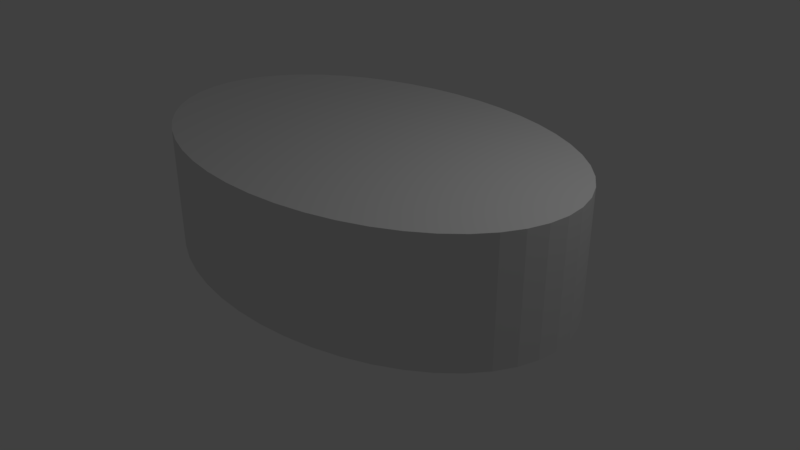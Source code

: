# Source: Tobikko_or.blend  (saved by Blender 2.78.0; exported with 4.5.12 LTS)
import bpy
from mathutils import Matrix  # noqa: F401  (used for matrix-valued properties, if any)

bpy.ops.wm.read_factory_settings(use_empty=True)
scene = bpy.context.scene
scene.name = 'Scene'

# ---- collections
col_collection_1 = bpy.data.collections.new('Collection 1'); scene.collection.children.link(col_collection_1)

# ---- materials (node trees are filled in below, after node groups)
mat_tobikko_or = bpy.data.materials.new('Tobikko_or')
mat_tobikko_or.alpha_threshold = 0.0
mat_tobikko_or.use_transparent_shadow = False
mat_tobikko_or.roughness = 0.5

# ---- material node trees

# ---- world
world_world = bpy.data.worlds.new('World'); scene.world = world_world
world_world.color = (0.05088, 0.05088, 0.05088)
world_world.use_sun_shadow = False
world_world.sun_shadow_jitter_overblur = 0.0
world_world.cycles.sampling_method = 'MANUAL'

# ---- cameras
cam_camera = bpy.data.cameras.new('Camera')
cam_camera.clip_end = 100.0
cam_camera.lens = 35.0
cam_camera.sensor_width = 32.0
cam_camera.sensor_height = 18.0
cam_camera.ortho_scale = 7.314
cam_camera.dof.focus_distance = 0.0
cam_camera.dof.aperture_fstop = 128.0

# ---- lights
light_lamp = bpy.data.lights.new('Lamp', 'POINT')
light_lamp.transmission_factor = 0.0
light_lamp.cutoff_distance = 30.0
light_lamp.energy = 100.0
light_lamp.shadow_buffer_clip_start = 1.001
light_lamp.shadow_soft_size = 0.1
light_lamp.shadow_maximum_resolution = 0.006
light_lamp.use_absolute_resolution = True

# ---- meshes
me_cylinder = bpy.data.meshes.new('Cylinder')
me_cylinder.from_pydata([(0.0, 1.0, -1.0), (0.0, 1.0, 1.0), (0.1305, 0.9914, -1.0), (0.1305, 0.9914, 1.0), (0.2588, 0.9659, -1.0), (0.2588, 0.9659, 1.0), (0.3827, 0.9239, -1.0), (0.3827, 0.9239, 1.0), (0.5, 0.866, -1.0), (0.5, 0.866, 1.0), (0.6088, 0.7934, -1.0), (0.6088, 0.7934, 1.0), (0.7071, 0.7071, -1.0), (0.7071, 0.7071, 1.0), (0.7934, 0.6088, -1.0), (0.7934, 0.6088, 1.0), (0.866, 0.5, -1.0), (0.866, 0.5, 1.0), (0.9239, 0.3827, -1.0), (0.9239, 0.3827, 1.0), (0.9659, 0.2588, -1.0), (0.9659, 0.2588, 1.0), (0.9914, 0.1305, -1.0), (0.9914, 0.1305, 1.0), (1.0, 1.947e-07, -1.0), (1.0, 1.947e-07, 1.0), (0.9914, -0.1305, -1.0), (0.9914, -0.1305, 1.0), (0.9659, -0.2588, -1.0), (0.9659, -0.2588, 1.0), (0.9239, -0.3827, -1.0), (0.9239, -0.3827, 1.0), (0.866, -0.5, -1.0), (0.866, -0.5, 1.0), (0.7934, -0.6088, -1.0), (0.7934, -0.6088, 1.0), (0.7071, -0.7071, -1.0), (0.7071, -0.7071, 1.0), (0.6088, -0.7934, -1.0), (0.6088, -0.7934, 1.0), (0.5, -0.866, -1.0), (0.5, -0.866, 1.0), (0.3827, -0.9239, -1.0), (0.3827, -0.9239, 1.0), (0.2588, -0.9659, -1.0), (0.2588, -0.9659, 1.0), (0.1305, -0.9914, -1.0), (0.1305, -0.9914, 1.0), (3.894e-07, -1.0, -1.0), (3.894e-07, -1.0, 1.0), (-0.1305, -0.9914, -1.0), (-0.1305, -0.9914, 1.0), (-0.2588, -0.9659, -1.0), (-0.2588, -0.9659, 1.0), (-0.3827, -0.9239, -1.0), (-0.3827, -0.9239, 1.0), (-0.5, -0.866, -1.0), (-0.5, -0.866, 1.0), (-0.6088, -0.7934, -1.0), (-0.6088, -0.7934, 1.0), (-0.7071, -0.7071, -1.0), (-0.7071, -0.7071, 1.0), (-0.7934, -0.6088, -1.0), (-0.7934, -0.6088, 1.0), (-0.866, -0.5, -1.0), (-0.866, -0.5, 1.0), (-0.9239, -0.3827, -1.0), (-0.9239, -0.3827, 1.0), (-0.9659, -0.2588, -1.0), (-0.9659, -0.2588, 1.0), (-0.9914, -0.1305, -1.0), (-0.9914, -0.1305, 1.0), (-1.0, 4.888e-07, -1.0), (-1.0, 4.888e-07, 1.0), (-0.9914, 0.1305, -1.0), (-0.9914, 0.1305, 1.0), (-0.9659, 0.2588, -1.0), (-0.9659, 0.2588, 1.0), (-0.9239, 0.3827, -1.0), (-0.9239, 0.3827, 1.0), (-0.866, 0.5, -1.0), (-0.866, 0.5, 1.0), (-0.7934, 0.6088, -1.0), (-0.7934, 0.6088, 1.0), (-0.7071, 0.7071, -1.0), (-0.7071, 0.7071, 1.0), (-0.6088, 0.7934, -1.0), (-0.6088, 0.7934, 1.0), (-0.5, 0.866, -1.0), (-0.5, 0.866, 1.0), (-0.3827, 0.9239, -1.0), (-0.3827, 0.9239, 1.0), (-0.2588, 0.9659, -1.0), (-0.2588, 0.9659, 1.0), (-0.1305, 0.9914, -1.0), (-0.1305, 0.9914, 1.0)], [], [(0, 1, 3, 2), (2, 3, 5, 4), (4, 5, 7, 6), (6, 7, 9, 8), (8, 9, 11, 10), (10, 11, 13, 12), (12, 13, 15, 14), (14, 15, 17, 16), (16, 17, 19, 18), (18, 19, 21, 20), (20, 21, 23, 22), (22, 23, 25, 24), (24, 25, 27, 26), (26, 27, 29, 28), (28, 29, 31, 30), (30, 31, 33, 32), (32, 33, 35, 34), (34, 35, 37, 36), (36, 37, 39, 38), (38, 39, 41, 40), (40, 41, 43, 42), (42, 43, 45, 44), (44, 45, 47, 46), (46, 47, 49, 48), (48, 49, 51, 50), (50, 51, 53, 52), (52, 53, 55, 54), (54, 55, 57, 56), (56, 57, 59, 58), (58, 59, 61, 60), (60, 61, 63, 62), (62, 63, 65, 64), (64, 65, 67, 66), (66, 67, 69, 68), (68, 69, 71, 70), (70, 71, 73, 72), (72, 73, 75, 74), (74, 75, 77, 76), (76, 77, 79, 78), (78, 79, 81, 80), (80, 81, 83, 82), (82, 83, 85, 84), (84, 85, 87, 86), (86, 87, 89, 88), (88, 89, 91, 90), (90, 91, 93, 92), (3, 1, 95, 93, 91, 89, 87, 85, 83, 81, 79, 77, 75, 73, 71, 69, 67, 65, 63, 61, 59, 57, 55, 53, 51, 49, 47, 45, 43, 41, 39, 37, 35, 33, 31, 29, 27, 25, 23, 21, 19, 17, 15, 13, 11, 9, 7, 5), (92, 93, 95, 94), (94, 95, 1, 0), (0, 2, 4, 6, 8, 10, 12, 14, 16, 18, 20, 22, 24, 26, 28, 30, 32, 34, 36, 38, 40, 42, 44, 46, 48, 50, 52, 54, 56, 58, 60, 62, 64, 66, 68, 70, 72, 74, 76, 78, 80, 82, 84, 86, 88, 90, 92, 94)])
_uv = me_cylinder.uv_layers.new(name='UVMap')
_uv.uv.foreach_set('vector', [0.1216, 1.0, 0.1216, 0.4995, 0.1448, 0.4995, 0.1448, 1.0, 0.1448, 1.0, 0.1448, 0.4995, 0.1678, 0.4995, 0.1678, 1.0, 0.1678, 1.0, 0.1678, 0.4995, 0.1901, 0.4995, 0.1901, 1.0, 0.1901, 1.0, 0.1901, 0.4995, 0.2115, 0.4995, 0.2115, 1.0, 0.2115, 1.0, 0.2115, 0.4995, 0.2316, 0.4995, 0.2316, 1.0, 0.2316, 1.0, 0.2316, 0.4995, 0.25, 0.4995, 0.25, 1.0, 0.25, 1.0, 0.25, 0.4995, 0.2664, 0.4995, 0.2664, 1.0, 1.0, 0.4995, 1.0, 1.0, 0.9816, 1.0, 0.9816, 0.4995, 0.9816, 0.4995, 0.9816, 1.0, 0.9615, 1.0, 0.9615, 0.4995, 0.9615, 0.4995, 0.9615, 1.0, 0.9401, 1.0, 0.9401, 0.4995, 0.9401, 0.4995, 0.9401, 1.0, 0.9178, 1.0, 0.9178, 0.4995, 0.9178, 0.4995, 0.9178, 1.0, 0.8948, 1.0, 0.8948, 0.4995, 0.8948, 0.4995, 0.8948, 1.0, 0.8716, 1.0, 0.8716, 0.4995, 0.8716, 0.4995, 0.8716, 1.0, 0.8486, 1.0, 0.8486, 0.4995, 0.8486, 0.4995, 0.8486, 1.0, 0.8262, 1.0, 0.8262, 0.4995, 0.8262, 0.4995, 0.8262, 1.0, 0.8048, 1.0, 0.8048, 0.4995, 0.8048, 0.4995, 0.8048, 1.0, 0.7848, 1.0, 0.7848, 0.4995, 0.7848, 0.4995, 0.7848, 1.0, 0.7664, 1.0, 0.7664, 0.4995, 0.5164, 1.0, 0.5164, 0.4995, 0.5348, 0.4995, 0.5348, 1.0, 0.5348, 1.0, 0.5348, 0.4995, 0.5548, 0.4995, 0.5548, 1.0, 0.5548, 1.0, 0.5548, 0.4995, 0.5762, 0.4995, 0.5762, 1.0, 0.5762, 1.0, 0.5762, 0.4995, 0.5986, 0.4995, 0.5986, 1.0, 0.5986, 1.0, 0.5986, 0.4995, 0.6216, 0.4995, 0.6216, 1.0, 0.6216, 1.0, 0.6216, 0.4995, 0.6448, 0.4995, 0.6448, 1.0, 0.6448, 1.0, 0.6448, 0.4995, 0.6678, 0.4995, 0.6678, 1.0, 0.6678, 1.0, 0.6678, 0.4995, 0.6901, 0.4995, 0.6901, 1.0, 0.6901, 1.0, 0.6901, 0.4995, 0.7115, 0.4995, 0.7115, 1.0, 0.7115, 1.0, 0.7115, 0.4995, 0.7316, 0.4995, 0.7316, 1.0, 0.7316, 1.0, 0.7316, 0.4995, 0.75, 0.4995, 0.75, 1.0, 0.75, 1.0, 0.75, 0.4995, 0.7664, 0.4995, 0.7664, 1.0, 0.5164, 0.4995, 0.5164, 1.0, 0.5, 1.0, 0.5, 0.4995, 0.5, 0.4995, 0.5, 1.0, 0.4816, 1.0, 0.4816, 0.4995, 0.4816, 0.4995, 0.4816, 1.0, 0.4615, 1.0, 0.4615, 0.4995, 0.4615, 0.4995, 0.4615, 1.0, 0.4401, 1.0, 0.4401, 0.4995, 0.4401, 0.4995, 0.4401, 1.0, 0.4178, 1.0, 0.4178, 0.4995, 0.4178, 0.4995, 0.4178, 1.0, 0.3948, 1.0, 0.3948, 0.4995, 0.3948, 0.4995, 0.3948, 1.0, 0.3716, 1.0, 0.3716, 0.4995, 0.3716, 0.4995, 0.3716, 1.0, 0.3486, 1.0, 0.3486, 0.4995, 0.3486, 0.4995, 0.3486, 1.0, 0.3262, 1.0, 0.3262, 0.4995, 0.3262, 0.4995, 0.3262, 1.0, 0.3048, 1.0, 0.3048, 0.4995, 0.3048, 0.4995, 0.3048, 1.0, 0.2848, 1.0, 0.2848, 0.4995, 0.2848, 0.4995, 0.2848, 1.0, 0.2664, 1.0, 0.2664, 0.4995, 0.0, 1.0, 5.28e-08, 0.4995, 0.01639, 0.4995, 0.01639, 1.0, 0.01639, 1.0, 0.01639, 0.4995, 0.03477, 0.4995, 0.03477, 1.0, 0.03477, 1.0, 0.03477, 0.4995, 0.05484, 0.4995, 0.05484, 1.0, 0.05484, 1.0, 0.05484, 0.4995, 0.07625, 0.4995, 0.07625, 1.0, 0.5187, 0.0, 0.5419, 2.983e-08, 0.5649, 0.004273, 0.5873, 0.01275, 0.6087, 0.02527, 0.6288, 0.04164, 0.6471, 0.06157, 0.6635, 0.08472, 0.6776, 0.1107, 0.6892, 0.139, 0.6981, 0.1693, 0.7041, 0.2009, 0.7071, 0.2334, 0.7071, 0.2661, 0.7041, 0.2986, 0.6981, 0.3302, 0.6892, 0.3604, 0.6776, 0.3888, 0.6635, 0.4147, 0.6471, 0.4379, 0.6288, 0.4578, 0.6087, 0.4742, 0.5873, 0.4867, 0.5649, 0.4952, 0.5419, 0.4995, 0.5187, 0.4995, 0.4958, 0.4952, 0.4734, 0.4867, 0.452, 0.4742, 0.4319, 0.4578, 0.4135, 0.4379, 0.3971, 0.4147, 0.383, 0.3888, 0.3714, 0.3604, 0.3626, 0.3302, 0.3566, 0.2986, 0.3536, 0.2661, 0.3536, 0.2334, 0.3566, 0.2009, 0.3626, 0.1693, 0.3714, 0.139, 0.383, 0.1107, 0.3971, 0.08472, 0.4135, 0.06157, 0.4319, 0.04164, 0.452, 0.02527, 0.4734, 0.01275, 0.4958, 0.004273, 0.07625, 1.0, 0.07625, 0.4995, 0.09863, 0.4995, 0.09863, 1.0, 0.09863, 1.0, 0.09863, 0.4995, 0.1216, 0.4995, 0.1216, 1.0, 0.1884, 0.4995, 0.1652, 0.4995, 0.1422, 0.4952, 0.1198, 0.4867, 0.09842, 0.4742, 0.07835, 0.4578, 0.05997, 0.4379, 0.04358, 0.4147, 0.02948, 0.3888, 0.01789, 0.3604, 0.009022, 0.3302, 0.003025, 0.2986, 1.056e-08, 0.2661, 0.0, 0.2334, 0.003025, 0.2009, 0.009022, 0.1693, 0.01789, 0.139, 0.02948, 0.1107, 0.04358, 0.08472, 0.05997, 0.06157, 0.07835, 0.04164, 0.09842, 0.02527, 0.1198, 0.01275, 0.1422, 0.004273, 0.1652, 2.983e-08, 0.1884, 0.0, 0.2113, 0.004273, 0.2337, 0.01275, 0.2551, 0.02527, 0.2752, 0.04164, 0.2936, 0.06157, 0.31, 0.08472, 0.3241, 0.1107, 0.3357, 0.139, 0.3445, 0.1693, 0.3505, 0.2009, 0.3536, 0.2334, 0.3536, 0.2661, 0.3505, 0.2986, 0.3445, 0.3302, 0.3357, 0.3604, 0.3241, 0.3888, 0.31, 0.4147, 0.2936, 0.4379, 0.2752, 0.4578, 0.2551, 0.4742, 0.2337, 0.4867, 0.2113, 0.4952])
me_cylinder.materials.append(mat_tobikko_or)
me_cylinder.use_remesh_preserve_volume = False
me_cylinder.use_remesh_preserve_attributes = False
me_cylinder.use_mirror_vertex_groups = False
me_cylinder.update()

# ---- objects
ob_cylinder = bpy.data.objects.new('Cylinder', me_cylinder)
ob_lamp = bpy.data.objects.new('Lamp', light_lamp)
ob_camera = bpy.data.objects.new('Camera', cam_camera)

# ---- transforms, parenting, visibility, modifiers, constraints
ob_cylinder.location = (0.0, 0.0, 0.8)
ob_cylinder.scale = (3.0, 2.0, 0.8)
ob_cylinder.lineart.crease_threshold = 0.0
ob_lamp.location = (4.076, 1.005, 5.904)
ob_lamp.rotation_euler = (0.6503, 0.05522, 1.866)
ob_lamp.lock_rotations_4d = False
ob_lamp.empty_display_type = 'ARROWS'
ob_lamp.color = (0.0, 0.0, 0.0, 0.0)
ob_lamp.lineart.crease_threshold = 0.0
ob_camera.location = (7.481, -6.508, 5.344)
ob_camera.rotation_euler = (1.109, 0.0, 0.8149)
ob_camera.lock_rotations_4d = False
ob_camera.empty_display_type = 'ARROWS'
ob_camera.color = (0.0, 0.0, 0.0, 0.0)
ob_camera.display_type = 'WIRE'
ob_camera.lineart.crease_threshold = 0.0

# ---- collection membership
col_collection_1.objects.link(ob_cylinder)
col_collection_1.objects.link(ob_lamp)
col_collection_1.objects.link(ob_camera)

# ---- scene / render settings (as saved in the file)
scene.camera = ob_camera
scene.frame_start = 1; scene.frame_end = 250; scene.frame_set(1)
scene.render.engine = 'BLENDER_EEVEE_NEXT'
scene.render.resolution_percentage = 50
scene.render.dither_intensity = 0.0
scene.cycles.use_denoising = False
scene.cycles.samples = 128
scene.cycles.sampling_pattern = 'TABULATED_SOBOL'
scene.cycles.light_sampling_threshold = 0.0
scene.cycles.use_adaptive_sampling = False
scene.cycles.use_light_tree = False
scene.cycles.blur_glossy = 0.0
scene.cycles.sample_clamp_indirect = 0.0
scene.view_settings.view_transform = 'Standard'
bpy.context.view_layer.update()
